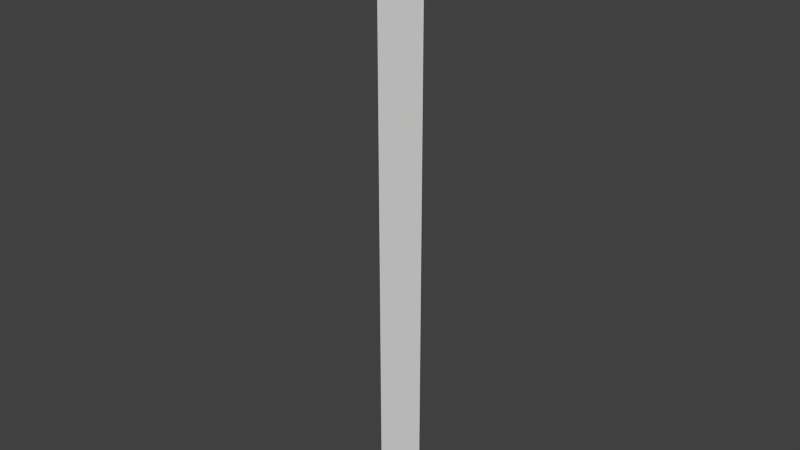 # Source: wand.blend  (saved by Blender 2.74.0; exported with 4.5.12 LTS)
import bpy
from mathutils import Matrix  # noqa: F401  (used for matrix-valued properties, if any)

bpy.ops.wm.read_factory_settings(use_empty=True)
scene = bpy.context.scene
scene.name = 'Scene'

# ---- collections
col_collection_1 = bpy.data.collections.new('Collection 1'); scene.collection.children.link(col_collection_1)

# ---- world
world_world = bpy.data.worlds.new('World'); scene.world = world_world
world_world.color = (0.05088, 0.05088, 0.05088)
world_world.use_sun_shadow = False
world_world.sun_shadow_jitter_overblur = 0.0
world_world.cycles.sampling_method = 'MANUAL'
world_world.cycles.sample_map_resolution = 256

# ---- meshes
me_circle_001 = bpy.data.meshes.new('Circle.001')
me_circle_001.from_pydata([(0.0, 9.0, 0.0), (1.563, 8.863, 0.0), (0.0, 9.0, 18.0), (1.563, 8.863, 18.0)], [], [(0, 1, 3, 2)])
_uv = me_circle_001.uv_layers.new(name='UVMap')
_uv.uv.foreach_set('vector', [0.9915, 0.003479, 0.9915, 0.9965, 0.008498, 0.9965, 0.008498, 0.00348])
me_circle_001.use_remesh_preserve_volume = False
me_circle_001.use_remesh_preserve_attributes = False
me_circle_001.use_mirror_vertex_groups = False
me_circle_001.update()

# ---- objects
ob_circle = bpy.data.objects.new('Circle', me_circle_001)

# ---- transforms, parenting, visibility, modifiers, constraints
ob_circle.location = (0.0, 0.0, 0.0)
ob_circle.lineart.crease_threshold = 0.0

# ---- collection membership
col_collection_1.objects.link(ob_circle)

# ---- scene / render settings (as saved in the file)
scene.frame_start = 1; scene.frame_end = 250; scene.frame_set(1)
scene.render.engine = 'BLENDER_EEVEE_NEXT'
scene.render.resolution_percentage = 50
scene.render.dither_intensity = 0.0
scene.cycles.use_denoising = False
scene.cycles.samples = 10
scene.cycles.sampling_pattern = 'TABULATED_SOBOL'
scene.cycles.light_sampling_threshold = 0.0
scene.cycles.use_adaptive_sampling = False
scene.cycles.use_light_tree = False
scene.cycles.blur_glossy = 0.0
scene.cycles.pixel_filter_type = 'GAUSSIAN'
scene.cycles.sample_clamp_indirect = 0.0
scene.view_settings.view_transform = 'Standard'
bpy.context.view_layer.update()

# ---- added for rendering (the .blend has no active camera and no usable light): camera, sun
cam_auto = bpy.data.cameras.new('AutoCamera')
cam_auto.lens = 50.0
cam_auto.sensor_width = 36.0
cam_auto.clip_end = 1000.0
ob_auto_camera = bpy.data.objects.new('AutoCamera', cam_auto)
scene.collection.objects.link(ob_auto_camera)
ob_auto_camera.location = (17.4986, -11.129, 22.3737)
ob_auto_camera.rotation_euler = (1.09748, -7.21219e-08, 0.694738)
scene.camera = ob_auto_camera
light_auto_sun = bpy.data.lights.new('AutoSun', 'SUN')
light_auto_sun.energy = 3.0
light_auto_sun.angle = 0.0523599
ob_auto_sun = bpy.data.objects.new('AutoSun', light_auto_sun)
scene.collection.objects.link(ob_auto_sun)
ob_auto_sun.rotation_euler = (0.872665, 0.174533, 0.523599)
bpy.context.view_layer.update()
